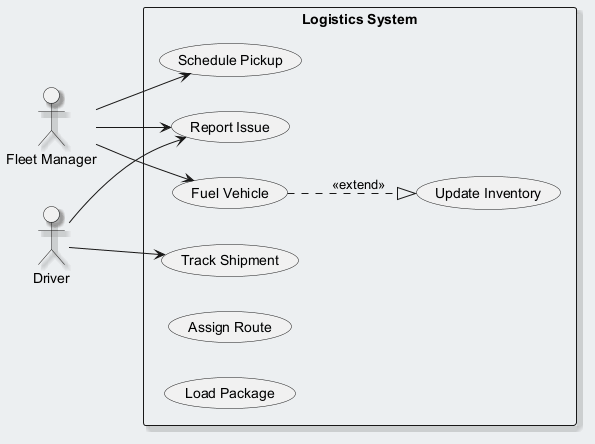

The diagram above was rendered by PlantUML. Its source (embedded in the PNG):
@startuml
skinparam backgroundColor #ECEFF1
skinparam classBackgroundColor #FFFFFF
skinparam classBorderColor #455A64
skinparam shadowing true
left to right direction
actor "Fleet Manager" as FM
actor "Driver" as D
rectangle "Logistics System" {
  usecase "Report Issue" as UC_ReportIssue
  usecase "Schedule Pickup" as UC_SchedulePickup
  usecase "Track Shipment" as UC_TrackShipment
  usecase "Fuel Vehicle" as UC_FuelVehicle
  usecase "Update Inventory" as UC_UpdateInventory
  usecase "Assign Route" as UC_AssignRoute
  usecase "Load Package" as UC_LoadPackage
}
FM --> UC_SchedulePickup
FM --> UC_ReportIssue
FM --> UC_FuelVehicle
D --> UC_ReportIssue
D --> UC_TrackShipment
UC_FuelVehicle ..|> UC_UpdateInventory : <<extend>>
@enduml